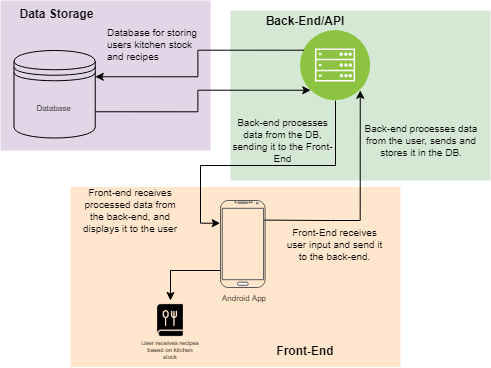

The diagram above was exported from draw.io. Its source (the exported page's mxGraphModel, read from the mxfile embedded in the PNG):
<mxGraphModel dx="1102" dy="622" grid="1" gridSize="10" guides="1" tooltips="1" connect="1" arrows="1" fold="1" page="1" pageScale="1" pageWidth="850" pageHeight="1100" math="0" shadow="0">
  <root>
    <mxCell id="0" />
    <mxCell id="1" parent="0" />
    <mxCell id="JyWCzzfASSKklFkMtTRe-30" value="" style="rounded=0;whiteSpace=wrap;html=1;fillColor=#ffe6cc;fontSize=8;align=left;strokeColor=none;" parent="1" vertex="1">
      <mxGeometry x="100" y="216.5" width="330" height="180" as="geometry" />
    </mxCell>
    <mxCell id="JyWCzzfASSKklFkMtTRe-22" value="" style="rounded=0;whiteSpace=wrap;html=1;fillColor=#d5e8d4;fontSize=8;align=left;strokeColor=none;" parent="1" vertex="1">
      <mxGeometry x="260" y="40" width="260" height="170" as="geometry" />
    </mxCell>
    <mxCell id="JyWCzzfASSKklFkMtTRe-31" style="edgeStyle=orthogonalEdgeStyle;rounded=0;orthogonalLoop=1;jettySize=auto;html=1;exitX=1;exitY=1;exitDx=0;exitDy=0;entryX=0.973;entryY=0.225;entryDx=0;entryDy=0;entryPerimeter=0;fontSize=8;startArrow=classic;startFill=1;endArrow=none;endFill=0;" parent="1" source="JyWCzzfASSKklFkMtTRe-25" target="JyWCzzfASSKklFkMtTRe-29" edge="1">
      <mxGeometry relative="1" as="geometry">
        <Array as="points">
          <mxPoint x="390" y="250" />
          <mxPoint x="360" y="250" />
        </Array>
      </mxGeometry>
    </mxCell>
    <mxCell id="JyWCzzfASSKklFkMtTRe-33" style="edgeStyle=orthogonalEdgeStyle;rounded=0;orthogonalLoop=1;jettySize=auto;html=1;exitX=0.5;exitY=1;exitDx=0;exitDy=0;entryX=-0.007;entryY=0.261;entryDx=0;entryDy=0;entryPerimeter=0;startArrow=none;startFill=0;endArrow=classic;endFill=1;fontSize=8;" parent="1" source="JyWCzzfASSKklFkMtTRe-25" target="JyWCzzfASSKklFkMtTRe-29" edge="1">
      <mxGeometry relative="1" as="geometry">
        <Array as="points">
          <mxPoint x="365" y="195" />
          <mxPoint x="230" y="195" />
          <mxPoint x="230" y="253" />
        </Array>
      </mxGeometry>
    </mxCell>
    <mxCell id="JyWCzzfASSKklFkMtTRe-25" value="" style="aspect=fixed;perimeter=ellipsePerimeter;html=1;align=center;shadow=0;dashed=0;fontColor=#4277BB;labelBackgroundColor=#ffffff;fontSize=12;spacingTop=3;image;image=img/lib/ibm/infrastructure/mobile_backend.svg;fillColor=none;" parent="1" vertex="1">
      <mxGeometry x="330" y="60" width="70" height="70" as="geometry" />
    </mxCell>
    <mxCell id="JyWCzzfASSKklFkMtTRe-28" value="&lt;b&gt;&lt;font style=&quot;font-size: 12px&quot;&gt;Back-End/API&lt;/font&gt;&lt;/b&gt;" style="text;html=1;strokeColor=none;fillColor=none;align=center;verticalAlign=middle;whiteSpace=wrap;rounded=0;fontSize=8;" parent="1" vertex="1">
      <mxGeometry x="290" y="40" width="90" height="20" as="geometry" />
    </mxCell>
    <mxCell id="JyWCzzfASSKklFkMtTRe-36" style="edgeStyle=orthogonalEdgeStyle;rounded=0;orthogonalLoop=1;jettySize=auto;html=1;entryX=0.5;entryY=0;entryDx=0;entryDy=0;startArrow=none;startFill=0;endArrow=classic;endFill=1;fontSize=6;" parent="1" source="JyWCzzfASSKklFkMtTRe-29" target="JyWCzzfASSKklFkMtTRe-34" edge="1">
      <mxGeometry relative="1" as="geometry">
        <Array as="points">
          <mxPoint x="200" y="300" />
        </Array>
      </mxGeometry>
    </mxCell>
    <mxCell id="JyWCzzfASSKklFkMtTRe-29" value="Android App" style="verticalLabelPosition=bottom;verticalAlign=top;html=1;shadow=0;dashed=0;strokeWidth=1;shape=mxgraph.android.phone2;fillColor=none;fontSize=8;align=left;strokeColor=#595959;" parent="1" vertex="1">
      <mxGeometry x="250" y="230" width="44.62" height="87" as="geometry" />
    </mxCell>
    <mxCell id="JyWCzzfASSKklFkMtTRe-34" value="" style="shape=image;html=1;verticalAlign=top;verticalLabelPosition=bottom;labelBackgroundColor=#ffffff;imageAspect=0;aspect=fixed;image=https://cdn2.iconfinder.com/data/icons/kitchenware-solid-cookery/512/Recipe_Book-128.png;strokeColor=#595959;fillColor=none;fontSize=8;align=left;" parent="1" vertex="1">
      <mxGeometry x="180" y="330" width="40" height="40" as="geometry" />
    </mxCell>
    <mxCell id="JyWCzzfASSKklFkMtTRe-35" value="User receives recipes based on kitchen stock" style="text;html=1;strokeColor=none;fillColor=none;align=center;verticalAlign=middle;whiteSpace=wrap;rounded=0;fontSize=6;" parent="1" vertex="1">
      <mxGeometry x="170" y="370" width="60" height="20" as="geometry" />
    </mxCell>
    <mxCell id="JyWCzzfASSKklFkMtTRe-38" value="&lt;b&gt;&lt;font style=&quot;font-size: 12px&quot;&gt;Front-End&lt;/font&gt;&lt;/b&gt;" style="text;html=1;strokeColor=none;fillColor=none;align=center;verticalAlign=middle;whiteSpace=wrap;rounded=0;fontSize=8;" parent="1" vertex="1">
      <mxGeometry x="294.62" y="370" width="80" height="20" as="geometry" />
    </mxCell>
    <mxCell id="JyWCzzfASSKklFkMtTRe-39" value="Back-end processes data from the user, sends and stores it in the DB." style="text;html=1;strokeColor=none;fillColor=none;align=center;verticalAlign=middle;whiteSpace=wrap;rounded=0;fontSize=10;" parent="1" vertex="1">
      <mxGeometry x="392" y="160" width="118" height="20" as="geometry" />
    </mxCell>
    <mxCell id="JyWCzzfASSKklFkMtTRe-40" value="Back-end processes data from the DB, sending it to the Front-End" style="text;html=1;strokeColor=none;fillColor=none;align=center;verticalAlign=middle;whiteSpace=wrap;rounded=0;fontSize=10;" parent="1" vertex="1">
      <mxGeometry x="260" y="155" width="105" height="30" as="geometry" />
    </mxCell>
    <mxCell id="JyWCzzfASSKklFkMtTRe-41" value="Front-End receives user input and send it to the back-end." style="text;html=1;strokeColor=none;fillColor=none;align=center;verticalAlign=middle;whiteSpace=wrap;rounded=0;fontSize=10;" parent="1" vertex="1">
      <mxGeometry x="312.31" y="263.5" width="105.38" height="20" as="geometry" />
    </mxCell>
    <mxCell id="JyWCzzfASSKklFkMtTRe-44" value="Front-end receives processed data from the back-end, and displays it to the user" style="text;html=1;strokeColor=none;fillColor=none;align=center;verticalAlign=middle;whiteSpace=wrap;rounded=0;fontSize=10;" parent="1" vertex="1">
      <mxGeometry x="110" y="230" width="100" height="20" as="geometry" />
    </mxCell>
    <mxCell id="Q7vurVk8hppcKRgCHqMm-3" value="" style="group" vertex="1" connectable="0" parent="1">
      <mxGeometry x="30" y="30" width="210" height="150" as="geometry" />
    </mxCell>
    <mxCell id="JyWCzzfASSKklFkMtTRe-19" value="" style="rounded=0;whiteSpace=wrap;html=1;fillColor=#e1d5e7;strokeColor=none;" parent="Q7vurVk8hppcKRgCHqMm-3" vertex="1">
      <mxGeometry width="210" height="150" as="geometry" />
    </mxCell>
    <mxCell id="JyWCzzfASSKklFkMtTRe-17" value="Data Storage" style="text;html=1;strokeColor=none;fillColor=none;align=center;verticalAlign=middle;whiteSpace=wrap;rounded=0;fontStyle=1" parent="Q7vurVk8hppcKRgCHqMm-3" vertex="1">
      <mxGeometry width="112.50000000000001" height="24.999999999999993" as="geometry" />
    </mxCell>
    <mxCell id="JyWCzzfASSKklFkMtTRe-20" value="Database for storing users kitchen stock and recipes" style="text;html=1;strokeColor=none;fillColor=none;align=left;verticalAlign=middle;whiteSpace=wrap;rounded=0;fontSize=10;" parent="Q7vurVk8hppcKRgCHqMm-3" vertex="1">
      <mxGeometry x="104.73684210526315" y="24.99642857142857" width="105.26315789473684" height="37.5" as="geometry" />
    </mxCell>
    <mxCell id="JyWCzzfASSKklFkMtTRe-23" value="Database" style="shape=datastore;whiteSpace=wrap;html=1;fillColor=none;fontSize=8;align=center;" parent="Q7vurVk8hppcKRgCHqMm-3" vertex="1">
      <mxGeometry x="13.49" y="49.999999999999986" width="81.25" height="87.49999999999999" as="geometry" />
    </mxCell>
    <mxCell id="JyWCzzfASSKklFkMtTRe-27" style="edgeStyle=orthogonalEdgeStyle;rounded=0;orthogonalLoop=1;jettySize=auto;html=1;exitX=0;exitY=0.25;exitDx=0;exitDy=0;entryX=1;entryY=0.3;entryDx=0;entryDy=0;fontSize=8;" parent="Q7vurVk8hppcKRgCHqMm-3" source="JyWCzzfASSKklFkMtTRe-25" target="JyWCzzfASSKklFkMtTRe-23" edge="1">
      <mxGeometry relative="1" as="geometry" />
    </mxCell>
    <mxCell id="JyWCzzfASSKklFkMtTRe-26" style="edgeStyle=orthogonalEdgeStyle;rounded=0;orthogonalLoop=1;jettySize=auto;html=1;exitX=1;exitY=0.7;exitDx=0;exitDy=0;entryX=0;entryY=1;entryDx=0;entryDy=0;fontSize=8;" parent="1" source="JyWCzzfASSKklFkMtTRe-23" target="JyWCzzfASSKklFkMtTRe-25" edge="1">
      <mxGeometry relative="1" as="geometry" />
    </mxCell>
  </root>
</mxGraphModel>